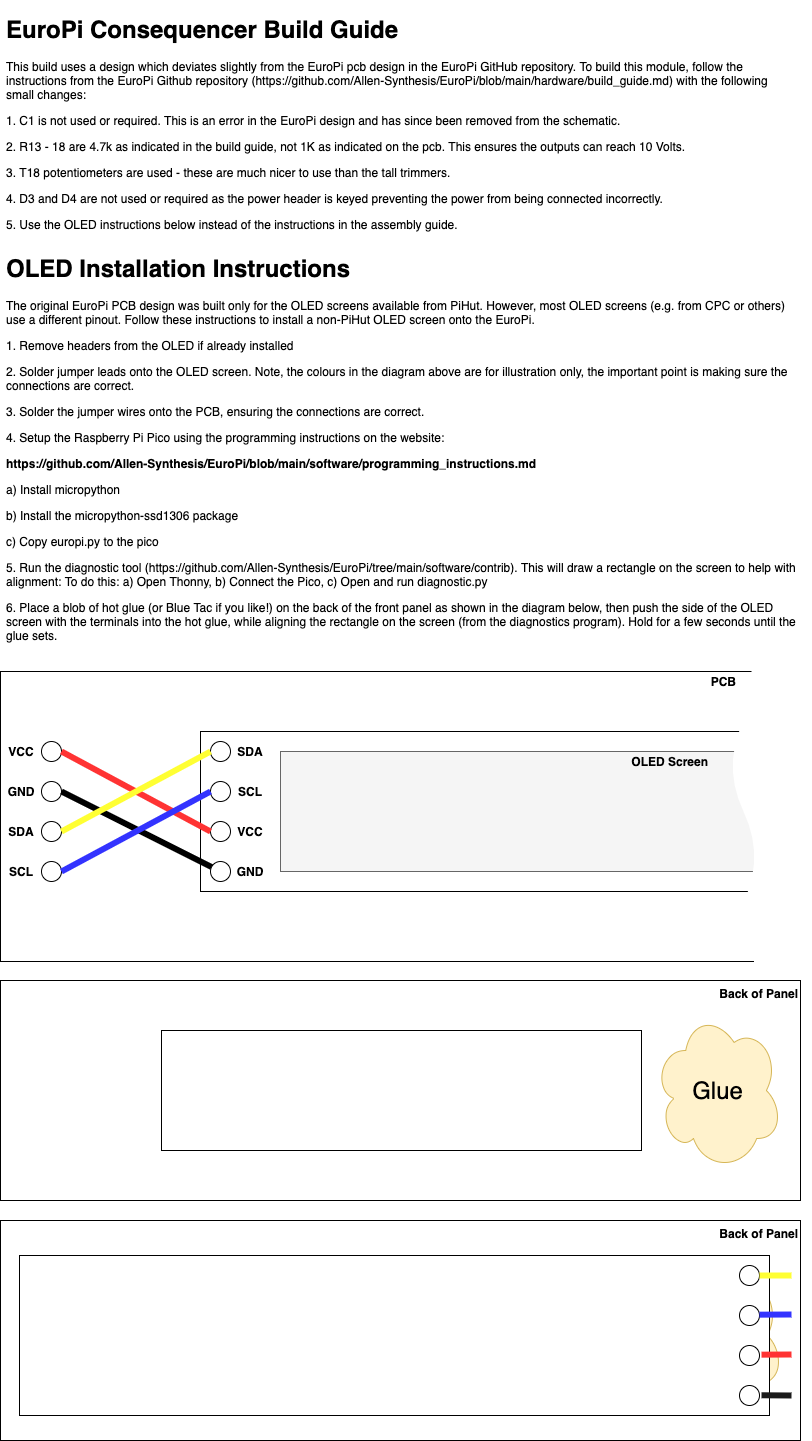

The diagram above was exported from draw.io. Its source (the exported page's mxGraphModel, read from the mxfile embedded in the PNG):
<mxGraphModel dx="1955" dy="1171" grid="1" gridSize="10" guides="1" tooltips="1" connect="1" arrows="1" fold="1" page="1" pageScale="1" pageWidth="827" pageHeight="1169" background="#ffffff" math="0" shadow="0">
  <root>
    <mxCell id="0" />
    <mxCell id="1" parent="0" />
    <mxCell id="gsQHoXTwiSYsXDuVoEJ0-24" value="" style="rounded=0;whiteSpace=wrap;html=1;" vertex="1" parent="1">
      <mxGeometry x="40" y="681" width="800" height="290" as="geometry" />
    </mxCell>
    <mxCell id="gsQHoXTwiSYsXDuVoEJ0-1" value="" style="rounded=0;whiteSpace=wrap;html=1;" vertex="1" parent="1">
      <mxGeometry x="240" y="741" width="580" height="160" as="geometry" />
    </mxCell>
    <mxCell id="gsQHoXTwiSYsXDuVoEJ0-2" value="" style="ellipse;whiteSpace=wrap;html=1;aspect=fixed;" vertex="1" parent="1">
      <mxGeometry x="250" y="751" width="20" height="20" as="geometry" />
    </mxCell>
    <mxCell id="gsQHoXTwiSYsXDuVoEJ0-3" value="" style="ellipse;whiteSpace=wrap;html=1;aspect=fixed;" vertex="1" parent="1">
      <mxGeometry x="250" y="791" width="20" height="20" as="geometry" />
    </mxCell>
    <mxCell id="gsQHoXTwiSYsXDuVoEJ0-4" value="" style="ellipse;whiteSpace=wrap;html=1;aspect=fixed;" vertex="1" parent="1">
      <mxGeometry x="250" y="831" width="20" height="20" as="geometry" />
    </mxCell>
    <mxCell id="gsQHoXTwiSYsXDuVoEJ0-5" value="" style="ellipse;whiteSpace=wrap;html=1;aspect=fixed;" vertex="1" parent="1">
      <mxGeometry x="250" y="871" width="20" height="20" as="geometry" />
    </mxCell>
    <mxCell id="gsQHoXTwiSYsXDuVoEJ0-6" value="" style="rounded=0;whiteSpace=wrap;html=1;fillColor=#f5f5f5;strokeColor=#666666;fontColor=#333333;" vertex="1" parent="1">
      <mxGeometry x="320" y="761" width="480" height="120" as="geometry" />
    </mxCell>
    <mxCell id="gsQHoXTwiSYsXDuVoEJ0-7" value="SDA" style="text;html=1;strokeColor=none;fillColor=none;align=center;verticalAlign=middle;whiteSpace=wrap;rounded=0;fontStyle=1" vertex="1" parent="1">
      <mxGeometry x="270" y="751" width="40" height="20" as="geometry" />
    </mxCell>
    <mxCell id="gsQHoXTwiSYsXDuVoEJ0-8" value="SCL" style="text;html=1;strokeColor=none;fillColor=none;align=center;verticalAlign=middle;whiteSpace=wrap;rounded=0;fontStyle=1" vertex="1" parent="1">
      <mxGeometry x="270" y="791" width="40" height="20" as="geometry" />
    </mxCell>
    <mxCell id="gsQHoXTwiSYsXDuVoEJ0-9" value="VCC" style="text;html=1;strokeColor=none;fillColor=none;align=center;verticalAlign=middle;whiteSpace=wrap;rounded=0;fontStyle=1" vertex="1" parent="1">
      <mxGeometry x="270" y="831" width="40" height="20" as="geometry" />
    </mxCell>
    <mxCell id="gsQHoXTwiSYsXDuVoEJ0-10" value="GND" style="text;html=1;strokeColor=none;fillColor=none;align=center;verticalAlign=middle;whiteSpace=wrap;rounded=0;fontStyle=1" vertex="1" parent="1">
      <mxGeometry x="270" y="871" width="40" height="20" as="geometry" />
    </mxCell>
    <mxCell id="gsQHoXTwiSYsXDuVoEJ0-11" value="" style="ellipse;whiteSpace=wrap;html=1;aspect=fixed;" vertex="1" parent="1">
      <mxGeometry x="81" y="751" width="20" height="20" as="geometry" />
    </mxCell>
    <mxCell id="gsQHoXTwiSYsXDuVoEJ0-12" value="" style="ellipse;whiteSpace=wrap;html=1;aspect=fixed;" vertex="1" parent="1">
      <mxGeometry x="81" y="791" width="20" height="20" as="geometry" />
    </mxCell>
    <mxCell id="gsQHoXTwiSYsXDuVoEJ0-13" value="" style="ellipse;whiteSpace=wrap;html=1;aspect=fixed;" vertex="1" parent="1">
      <mxGeometry x="81" y="831" width="20" height="20" as="geometry" />
    </mxCell>
    <mxCell id="gsQHoXTwiSYsXDuVoEJ0-14" value="" style="ellipse;whiteSpace=wrap;html=1;aspect=fixed;" vertex="1" parent="1">
      <mxGeometry x="81" y="871" width="20" height="20" as="geometry" />
    </mxCell>
    <mxCell id="gsQHoXTwiSYsXDuVoEJ0-15" value="VCC" style="text;html=1;strokeColor=none;fillColor=none;align=center;verticalAlign=middle;whiteSpace=wrap;rounded=0;fontStyle=1" vertex="1" parent="1">
      <mxGeometry x="41" y="751" width="40" height="20" as="geometry" />
    </mxCell>
    <mxCell id="gsQHoXTwiSYsXDuVoEJ0-16" value="GND" style="text;html=1;strokeColor=none;fillColor=none;align=center;verticalAlign=middle;whiteSpace=wrap;rounded=0;fontStyle=1" vertex="1" parent="1">
      <mxGeometry x="41" y="791" width="40" height="20" as="geometry" />
    </mxCell>
    <mxCell id="gsQHoXTwiSYsXDuVoEJ0-17" value="SDA" style="text;html=1;strokeColor=none;fillColor=none;align=center;verticalAlign=middle;whiteSpace=wrap;rounded=0;fontStyle=1" vertex="1" parent="1">
      <mxGeometry x="41" y="831" width="40" height="20" as="geometry" />
    </mxCell>
    <mxCell id="gsQHoXTwiSYsXDuVoEJ0-18" value="SCL" style="text;html=1;strokeColor=none;fillColor=none;align=center;verticalAlign=middle;whiteSpace=wrap;rounded=0;fontStyle=1" vertex="1" parent="1">
      <mxGeometry x="41" y="871" width="40" height="20" as="geometry" />
    </mxCell>
    <mxCell id="gsQHoXTwiSYsXDuVoEJ0-19" value="" style="endArrow=none;html=1;exitX=1;exitY=0.5;exitDx=0;exitDy=0;strokeWidth=6;" edge="1" parent="1" source="gsQHoXTwiSYsXDuVoEJ0-12" target="gsQHoXTwiSYsXDuVoEJ0-5">
      <mxGeometry width="50" height="50" relative="1" as="geometry">
        <mxPoint x="70" y="1021" as="sourcePoint" />
        <mxPoint x="120" y="971" as="targetPoint" />
      </mxGeometry>
    </mxCell>
    <mxCell id="gsQHoXTwiSYsXDuVoEJ0-20" value="" style="endArrow=none;html=1;exitX=1;exitY=0.5;exitDx=0;exitDy=0;strokeWidth=6;entryX=0;entryY=0.5;entryDx=0;entryDy=0;strokeColor=#FF3333;" edge="1" parent="1" source="gsQHoXTwiSYsXDuVoEJ0-11" target="gsQHoXTwiSYsXDuVoEJ0-4">
      <mxGeometry width="50" height="50" relative="1" as="geometry">
        <mxPoint x="70" y="811" as="sourcePoint" />
        <mxPoint x="260.7152330911472" y="887.2860932364588" as="targetPoint" />
      </mxGeometry>
    </mxCell>
    <mxCell id="gsQHoXTwiSYsXDuVoEJ0-21" value="" style="endArrow=none;html=1;exitX=1;exitY=0.5;exitDx=0;exitDy=0;strokeWidth=6;entryX=0;entryY=0.5;entryDx=0;entryDy=0;strokeColor=#FFFF33;" edge="1" parent="1" source="gsQHoXTwiSYsXDuVoEJ0-13" target="gsQHoXTwiSYsXDuVoEJ0-2">
      <mxGeometry width="50" height="50" relative="1" as="geometry">
        <mxPoint x="80" y="971" as="sourcePoint" />
        <mxPoint x="270" y="1051" as="targetPoint" />
      </mxGeometry>
    </mxCell>
    <mxCell id="gsQHoXTwiSYsXDuVoEJ0-22" value="" style="endArrow=none;html=1;exitX=1;exitY=0.5;exitDx=0;exitDy=0;strokeWidth=6;entryX=0;entryY=0.5;entryDx=0;entryDy=0;strokeColor=#3333FF;" edge="1" parent="1" source="gsQHoXTwiSYsXDuVoEJ0-14" target="gsQHoXTwiSYsXDuVoEJ0-3">
      <mxGeometry width="50" height="50" relative="1" as="geometry">
        <mxPoint x="70" y="851" as="sourcePoint" />
        <mxPoint x="260" y="771" as="targetPoint" />
      </mxGeometry>
    </mxCell>
    <mxCell id="gsQHoXTwiSYsXDuVoEJ0-25" value="OLED Screen" style="text;html=1;strokeColor=none;fillColor=none;align=right;verticalAlign=middle;whiteSpace=wrap;rounded=0;fontStyle=1" vertex="1" parent="1">
      <mxGeometry x="650" y="761" width="100" height="20" as="geometry" />
    </mxCell>
    <mxCell id="gsQHoXTwiSYsXDuVoEJ0-26" value="PCB" style="text;html=1;strokeColor=none;fillColor=none;align=right;verticalAlign=middle;whiteSpace=wrap;rounded=0;fontStyle=1" vertex="1" parent="1">
      <mxGeometry x="678" y="681" width="100" height="20" as="geometry" />
    </mxCell>
    <mxCell id="gsQHoXTwiSYsXDuVoEJ0-27" value="&lt;h1&gt;OLED Installation Instructions&lt;/h1&gt;&lt;p&gt;The original EuroPi PCB design was built only for the OLED screens available from PiHut. However, most OLED screens (e.g. from CPC or others) use a different pinout. Follow these instructions to install a non-PiHut OLED screen onto the EuroPi.&lt;/p&gt;&lt;p&gt;1. Remove headers from the OLED if already installed&lt;/p&gt;&lt;p&gt;2. Solder jumper leads onto the OLED screen. Note, the colours in the diagram above are for illustration only, the important point is making sure the connections are correct.&lt;/p&gt;&lt;p&gt;3. Solder the jumper wires onto the PCB, ensuring the connections are correct.&lt;/p&gt;&lt;p&gt;4. Setup the Raspberry Pi Pico using the programming instructions on the website:&lt;/p&gt;&lt;p&gt;&lt;b&gt;https://github.com/Allen-Synthesis/EuroPi/blob/main/software/programming_instructions.md&lt;/b&gt;&lt;/p&gt;&lt;p&gt;&lt;span&gt;a) Install micropython&lt;/span&gt;&lt;/p&gt;&lt;p&gt;&lt;span&gt;b) Install the micropython-ssd1306 package&lt;/span&gt;&lt;br&gt;&lt;/p&gt;&lt;p&gt;&lt;span&gt;c) Copy europi.py to the pico&lt;/span&gt;&lt;/p&gt;&lt;p&gt;5. Run the diagnostic tool (https://github.com/Allen-Synthesis/EuroPi/tree/main/software/contrib). This will draw a rectangle on the screen to help with alignment: To do this: a)&amp;nbsp;&lt;span&gt;Open Thonny, b) Connect the Pico, c) Open and run diagnostic.py&lt;/span&gt;&lt;/p&gt;&lt;p&gt;&lt;span&gt;6. Place a blob of hot glue (or Blue Tac if you like!) on the back of the front panel as shown in the diagram below, then push the side of the OLED screen with the terminals into the hot glue, while aligning the rectangle on the screen (from the diagnostics program). Hold for a few seconds until the glue sets.&lt;/span&gt;&lt;/p&gt;" style="text;html=1;strokeColor=none;fillColor=none;spacing=5;spacingTop=-20;whiteSpace=wrap;overflow=hidden;rounded=0;align=left;" vertex="1" parent="1">
      <mxGeometry x="40.5" y="259" width="799" height="401" as="geometry" />
    </mxCell>
    <mxCell id="gsQHoXTwiSYsXDuVoEJ0-29" value="&lt;span style=&quot;font-weight: 700&quot;&gt;Back of Panel&lt;/span&gt;" style="rounded=0;whiteSpace=wrap;html=1;verticalAlign=top;align=right;" vertex="1" parent="1">
      <mxGeometry x="40" y="990" width="800" height="220" as="geometry" />
    </mxCell>
    <mxCell id="gsQHoXTwiSYsXDuVoEJ0-30" value="" style="rounded=0;whiteSpace=wrap;html=1;" vertex="1" parent="1">
      <mxGeometry x="201" y="1040" width="480" height="120" as="geometry" />
    </mxCell>
    <mxCell id="gsQHoXTwiSYsXDuVoEJ0-31" value="&lt;font style=&quot;font-size: 24px&quot;&gt;Glue&lt;/font&gt;" style="ellipse;shape=cloud;whiteSpace=wrap;html=1;align=center;fillColor=#fff2cc;strokeColor=#d6b656;" vertex="1" parent="1">
      <mxGeometry x="693" y="1020" width="129" height="160" as="geometry" />
    </mxCell>
    <mxCell id="gsQHoXTwiSYsXDuVoEJ0-32" value="Back of Panel" style="rounded=0;whiteSpace=wrap;html=1;verticalAlign=top;fontStyle=1;align=right;" vertex="1" parent="1">
      <mxGeometry x="40" y="1230" width="800" height="220" as="geometry" />
    </mxCell>
    <mxCell id="gsQHoXTwiSYsXDuVoEJ0-33" value="" style="rounded=0;whiteSpace=wrap;html=1;" vertex="1" parent="1">
      <mxGeometry x="202" y="1285" width="480" height="120" as="geometry" />
    </mxCell>
    <mxCell id="gsQHoXTwiSYsXDuVoEJ0-34" value="&lt;font style=&quot;font-size: 24px&quot;&gt;Glue&lt;/font&gt;" style="ellipse;shape=cloud;whiteSpace=wrap;html=1;align=center;fillColor=#fff2cc;strokeColor=#d6b656;" vertex="1" parent="1">
      <mxGeometry x="694" y="1265" width="129" height="160" as="geometry" />
    </mxCell>
    <mxCell id="gsQHoXTwiSYsXDuVoEJ0-35" value="" style="rounded=0;whiteSpace=wrap;html=1;" vertex="1" parent="1">
      <mxGeometry x="59" y="1265" width="750" height="160" as="geometry" />
    </mxCell>
    <mxCell id="gsQHoXTwiSYsXDuVoEJ0-38" value="" style="ellipse;whiteSpace=wrap;html=1;aspect=fixed;" vertex="1" parent="1">
      <mxGeometry x="779" y="1275" width="20" height="20" as="geometry" />
    </mxCell>
    <mxCell id="gsQHoXTwiSYsXDuVoEJ0-39" value="" style="ellipse;whiteSpace=wrap;html=1;aspect=fixed;" vertex="1" parent="1">
      <mxGeometry x="779" y="1315" width="20" height="20" as="geometry" />
    </mxCell>
    <mxCell id="gsQHoXTwiSYsXDuVoEJ0-40" value="" style="ellipse;whiteSpace=wrap;html=1;aspect=fixed;" vertex="1" parent="1">
      <mxGeometry x="779" y="1355" width="20" height="20" as="geometry" />
    </mxCell>
    <mxCell id="gsQHoXTwiSYsXDuVoEJ0-41" value="" style="ellipse;whiteSpace=wrap;html=1;aspect=fixed;" vertex="1" parent="1">
      <mxGeometry x="779" y="1395" width="20" height="20" as="geometry" />
    </mxCell>
    <mxCell id="gsQHoXTwiSYsXDuVoEJ0-42" value="" style="endArrow=none;html=1;exitX=1;exitY=0.5;exitDx=0;exitDy=0;strokeWidth=6;strokeColor=#FFFF33;" edge="1" parent="1" source="gsQHoXTwiSYsXDuVoEJ0-38">
      <mxGeometry width="50" height="50" relative="1" as="geometry">
        <mxPoint x="111.99999999999977" y="290.0000000000002" as="sourcePoint" />
        <mxPoint x="831" y="1285" as="targetPoint" />
      </mxGeometry>
    </mxCell>
    <mxCell id="gsQHoXTwiSYsXDuVoEJ0-43" value="" style="endArrow=none;html=1;exitX=1;exitY=0.5;exitDx=0;exitDy=0;strokeWidth=6;strokeColor=#3333FF;" edge="1" parent="1">
      <mxGeometry width="50" height="50" relative="1" as="geometry">
        <mxPoint x="799" y="1324.17" as="sourcePoint" />
        <mxPoint x="831" y="1324" as="targetPoint" />
      </mxGeometry>
    </mxCell>
    <mxCell id="gsQHoXTwiSYsXDuVoEJ0-44" value="" style="endArrow=none;html=1;exitX=1;exitY=0.5;exitDx=0;exitDy=0;strokeWidth=6;strokeColor=#FF3333;" edge="1" parent="1">
      <mxGeometry width="50" height="50" relative="1" as="geometry">
        <mxPoint x="801" y="1364.17" as="sourcePoint" />
        <mxPoint x="831" y="1364" as="targetPoint" />
      </mxGeometry>
    </mxCell>
    <mxCell id="gsQHoXTwiSYsXDuVoEJ0-45" value="" style="endArrow=none;html=1;exitX=1;exitY=0.5;exitDx=0;exitDy=0;strokeWidth=6;strokeColor=#1A1A1A;" edge="1" parent="1">
      <mxGeometry width="50" height="50" relative="1" as="geometry">
        <mxPoint x="801" y="1404.76" as="sourcePoint" />
        <mxPoint x="831" y="1405" as="targetPoint" />
      </mxGeometry>
    </mxCell>
    <mxCell id="gsQHoXTwiSYsXDuVoEJ0-46" value="" style="shape=document;whiteSpace=wrap;html=1;boundedLbl=1;align=center;verticalAlign=top;rotation=90;strokeColor=none;fillColor=#FFFFFF;" vertex="1" parent="1">
      <mxGeometry x="720" y="781" width="182" height="80" as="geometry" />
    </mxCell>
    <mxCell id="gsQHoXTwiSYsXDuVoEJ0-47" value="" style="shape=document;whiteSpace=wrap;html=1;boundedLbl=1;align=center;verticalAlign=top;rotation=90;strokeColor=none;" vertex="1" parent="1">
      <mxGeometry x="662.67" y="792.72" width="302.93" height="61.25" as="geometry" />
    </mxCell>
    <mxCell id="gsQHoXTwiSYsXDuVoEJ0-48" value="&lt;h1&gt;EuroPi Consequencer Build Guide&lt;/h1&gt;&lt;p&gt;This build uses a design which deviates slightly from the EuroPi pcb design in the EuroPi GitHub repository. To build this module, follow the instructions from the EuroPi Github repository (https://github.com/Allen-Synthesis/EuroPi/blob/main/hardware/build_guide.md) with the following small changes:&lt;/p&gt;&lt;p&gt;1. C1 is not used or required. This is an error in the EuroPi design and has since been removed from the schematic.&lt;/p&gt;&lt;p&gt;2. R13 - 18 are 4.7k as indicated in the build guide, not 1K as indicated on the pcb. This ensures the outputs can reach 10 Volts.&lt;/p&gt;&lt;p&gt;3. T18 potentiometers are used - these are much nicer to use than the tall trimmers.&lt;/p&gt;&lt;p&gt;4. D3 and D4 are not used or required as the power header is keyed preventing the power from being connected incorrectly.&lt;/p&gt;&lt;p&gt;5. Use the OLED instructions below instead of the instructions in the assembly guide.&lt;/p&gt;" style="text;html=1;strokeColor=none;fillColor=none;spacing=5;spacingTop=-20;whiteSpace=wrap;overflow=hidden;rounded=0;align=left;verticalAlign=top;" vertex="1" parent="1">
      <mxGeometry x="41" y="20" width="779" height="240" as="geometry" />
    </mxCell>
  </root>
</mxGraphModel>